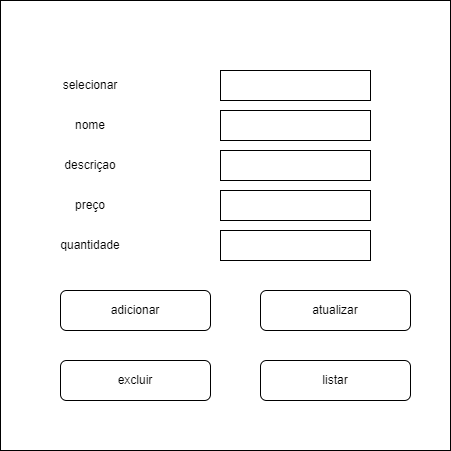

The diagram above was exported from draw.io. Its source (the exported page's mxGraphModel, read from the mxfile embedded in the PNG):
<mxGraphModel dx="880" dy="427" grid="1" gridSize="10" guides="1" tooltips="1" connect="1" arrows="1" fold="1" page="1" pageScale="1" pageWidth="827" pageHeight="1169" math="0" shadow="0">
  <root>
    <mxCell id="0" />
    <mxCell id="1" parent="0" />
    <mxCell id="IyaoHoX9KizvH9gVgxcp-1" value="" style="whiteSpace=wrap;html=1;aspect=fixed;" vertex="1" parent="1">
      <mxGeometry x="230" y="40" width="450" height="450" as="geometry" />
    </mxCell>
    <mxCell id="IyaoHoX9KizvH9gVgxcp-2" value="" style="rounded=0;whiteSpace=wrap;html=1;" vertex="1" parent="1">
      <mxGeometry x="450" y="190" width="150" height="30" as="geometry" />
    </mxCell>
    <mxCell id="IyaoHoX9KizvH9gVgxcp-3" value="" style="rounded=0;whiteSpace=wrap;html=1;" vertex="1" parent="1">
      <mxGeometry x="450" y="150" width="150" height="30" as="geometry" />
    </mxCell>
    <mxCell id="IyaoHoX9KizvH9gVgxcp-4" value="" style="rounded=0;whiteSpace=wrap;html=1;" vertex="1" parent="1">
      <mxGeometry x="450" y="110" width="150" height="30" as="geometry" />
    </mxCell>
    <mxCell id="IyaoHoX9KizvH9gVgxcp-5" style="edgeStyle=orthogonalEdgeStyle;rounded=0;orthogonalLoop=1;jettySize=auto;html=1;exitX=0.5;exitY=1;exitDx=0;exitDy=0;" edge="1" parent="1" source="IyaoHoX9KizvH9gVgxcp-3" target="IyaoHoX9KizvH9gVgxcp-3">
      <mxGeometry relative="1" as="geometry" />
    </mxCell>
    <mxCell id="IyaoHoX9KizvH9gVgxcp-6" value="" style="rounded=0;whiteSpace=wrap;html=1;" vertex="1" parent="1">
      <mxGeometry x="450" y="270" width="150" height="30" as="geometry" />
    </mxCell>
    <mxCell id="IyaoHoX9KizvH9gVgxcp-7" value="" style="rounded=0;whiteSpace=wrap;html=1;" vertex="1" parent="1">
      <mxGeometry x="450" y="230" width="150" height="30" as="geometry" />
    </mxCell>
    <mxCell id="IyaoHoX9KizvH9gVgxcp-8" value="selecionar" style="text;html=1;align=center;verticalAlign=middle;whiteSpace=wrap;rounded=0;" vertex="1" parent="1">
      <mxGeometry x="290" y="110" width="60" height="30" as="geometry" />
    </mxCell>
    <mxCell id="IyaoHoX9KizvH9gVgxcp-9" value="nome" style="text;html=1;align=center;verticalAlign=middle;whiteSpace=wrap;rounded=0;" vertex="1" parent="1">
      <mxGeometry x="290" y="150" width="60" height="30" as="geometry" />
    </mxCell>
    <mxCell id="IyaoHoX9KizvH9gVgxcp-10" value="descriçao" style="text;html=1;align=center;verticalAlign=middle;whiteSpace=wrap;rounded=0;" vertex="1" parent="1">
      <mxGeometry x="290" y="190" width="60" height="30" as="geometry" />
    </mxCell>
    <mxCell id="IyaoHoX9KizvH9gVgxcp-11" value="preço" style="text;html=1;align=center;verticalAlign=middle;whiteSpace=wrap;rounded=0;" vertex="1" parent="1">
      <mxGeometry x="290" y="230" width="60" height="30" as="geometry" />
    </mxCell>
    <mxCell id="IyaoHoX9KizvH9gVgxcp-12" value="quantidade" style="text;html=1;align=center;verticalAlign=middle;whiteSpace=wrap;rounded=0;" vertex="1" parent="1">
      <mxGeometry x="290" y="270" width="60" height="30" as="geometry" />
    </mxCell>
    <mxCell id="IyaoHoX9KizvH9gVgxcp-13" value="adicionar" style="rounded=1;whiteSpace=wrap;html=1;" vertex="1" parent="1">
      <mxGeometry x="290" y="330" width="150" height="40" as="geometry" />
    </mxCell>
    <mxCell id="IyaoHoX9KizvH9gVgxcp-14" value="atualizar" style="rounded=1;whiteSpace=wrap;html=1;" vertex="1" parent="1">
      <mxGeometry x="490" y="330" width="150" height="40" as="geometry" />
    </mxCell>
    <mxCell id="IyaoHoX9KizvH9gVgxcp-15" value="excluir" style="rounded=1;whiteSpace=wrap;html=1;" vertex="1" parent="1">
      <mxGeometry x="290" y="400" width="150" height="40" as="geometry" />
    </mxCell>
    <mxCell id="IyaoHoX9KizvH9gVgxcp-16" value="listar" style="rounded=1;whiteSpace=wrap;html=1;" vertex="1" parent="1">
      <mxGeometry x="490" y="400" width="150" height="40" as="geometry" />
    </mxCell>
  </root>
</mxGraphModel>